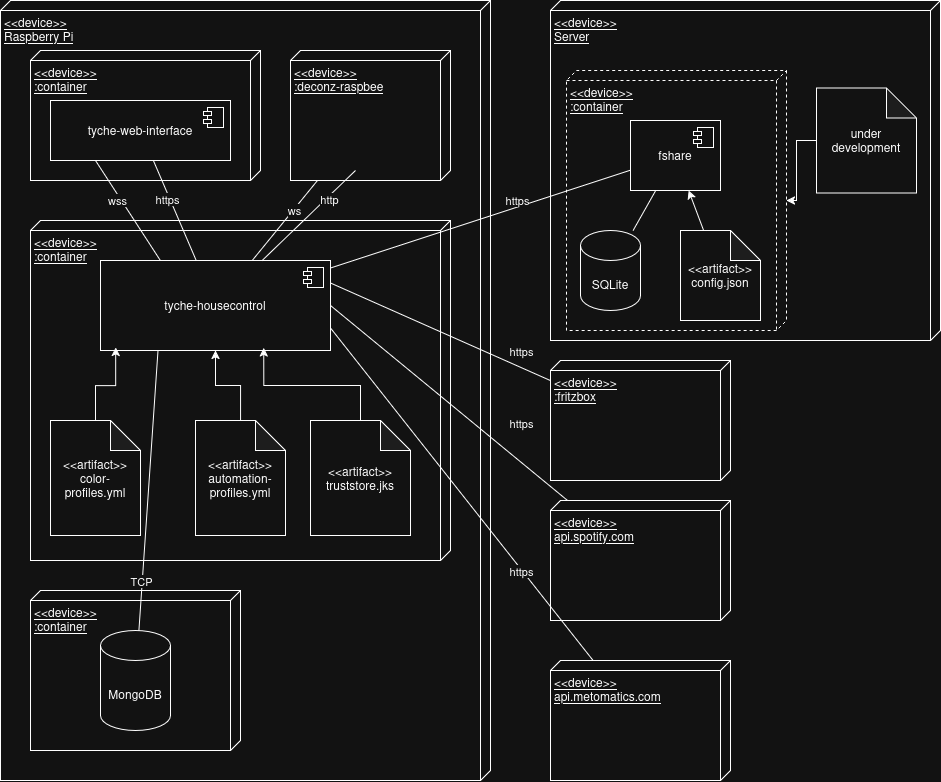

The diagram above was exported from draw.io. Its source (the exported page's mxGraphModel, read from the mxfile embedded in the PNG):
<mxGraphModel dx="2991" dy="2756" grid="1" gridSize="10" guides="1" tooltips="1" connect="1" arrows="1" fold="1" page="1" pageScale="1" pageWidth="827" pageHeight="1169" background="none" math="0" shadow="0">
  <root>
    <mxCell id="0" />
    <mxCell id="1" parent="0" />
    <mxCell id="ZI3dznUiYCo_x-_4kkXh-19" value="&amp;lt;&amp;lt;device&amp;gt;&amp;gt;&lt;br&gt;Server" style="verticalAlign=top;align=left;spacingTop=8;spacingLeft=2;spacingRight=12;shape=cube;size=10;direction=south;fontStyle=4;html=1;whiteSpace=wrap;" vertex="1" parent="1">
      <mxGeometry x="570" y="-40" width="390" height="340" as="geometry" />
    </mxCell>
    <mxCell id="ZI3dznUiYCo_x-_4kkXh-5" value="&amp;lt;&amp;lt;device&amp;gt;&amp;gt;&lt;br&gt;Raspberry Pi" style="verticalAlign=top;align=left;spacingTop=8;spacingLeft=2;spacingRight=12;shape=cube;size=10;direction=south;fontStyle=4;html=1;whiteSpace=wrap;" vertex="1" parent="1">
      <mxGeometry x="20" y="-40" width="490" height="780" as="geometry" />
    </mxCell>
    <mxCell id="ZI3dznUiYCo_x-_4kkXh-7" value="&amp;lt;&amp;lt;device&amp;gt;&amp;gt;&lt;br&gt;:container" style="verticalAlign=top;align=left;spacingTop=8;spacingLeft=2;spacingRight=12;shape=cube;size=10;direction=south;fontStyle=4;html=1;whiteSpace=wrap;" vertex="1" parent="1">
      <mxGeometry x="50" y="180" width="420" height="340" as="geometry" />
    </mxCell>
    <mxCell id="ZI3dznUiYCo_x-_4kkXh-6" value="&lt;div&gt;&amp;lt;&amp;lt;device&amp;gt;&amp;gt;&lt;/div&gt;&lt;div&gt;:container&lt;/div&gt;" style="verticalAlign=top;align=left;spacingTop=8;spacingLeft=2;spacingRight=12;shape=cube;size=10;direction=south;fontStyle=4;html=1;whiteSpace=wrap;" vertex="1" parent="1">
      <mxGeometry x="50" y="550" width="210" height="160" as="geometry" />
    </mxCell>
    <mxCell id="ZI3dznUiYCo_x-_4kkXh-1" value="MongoDB" style="shape=cylinder3;whiteSpace=wrap;html=1;boundedLbl=1;backgroundOutline=1;size=15;movable=1;resizable=1;rotatable=1;deletable=1;editable=1;locked=0;connectable=1;" vertex="1" parent="1">
      <mxGeometry x="120" y="590" width="70" height="100" as="geometry" />
    </mxCell>
    <mxCell id="ZI3dznUiYCo_x-_4kkXh-2" value="&lt;div&gt;&amp;lt;&amp;lt;artifact&amp;gt;&amp;gt;&lt;br&gt;color-profiles.yml&lt;/div&gt;" style="shape=note;whiteSpace=wrap;html=1;backgroundOutline=1;darkOpacity=0.05;" vertex="1" parent="1">
      <mxGeometry x="70" y="380" width="90" height="115" as="geometry" />
    </mxCell>
    <mxCell id="ZI3dznUiYCo_x-_4kkXh-61" style="edgeStyle=orthogonalEdgeStyle;rounded=0;orthogonalLoop=1;jettySize=auto;html=1;" edge="1" parent="1" source="ZI3dznUiYCo_x-_4kkXh-3" target="ZI3dznUiYCo_x-_4kkXh-13">
      <mxGeometry relative="1" as="geometry" />
    </mxCell>
    <mxCell id="ZI3dznUiYCo_x-_4kkXh-3" value="&amp;lt;&amp;lt;artifact&amp;gt;&amp;gt;&lt;br&gt;automation-profiles.yml" style="shape=note;whiteSpace=wrap;html=1;backgroundOutline=1;darkOpacity=0.05;" vertex="1" parent="1">
      <mxGeometry x="215" y="380" width="90" height="115" as="geometry" />
    </mxCell>
    <mxCell id="ZI3dznUiYCo_x-_4kkXh-4" value="&amp;lt;&amp;lt;artifact&amp;gt;&amp;gt;&lt;br&gt;truststore.jks" style="shape=note;whiteSpace=wrap;html=1;backgroundOutline=1;darkOpacity=0.05;" vertex="1" parent="1">
      <mxGeometry x="330" y="380" width="100" height="115" as="geometry" />
    </mxCell>
    <mxCell id="ZI3dznUiYCo_x-_4kkXh-8" value="&lt;div&gt;&amp;lt;&amp;lt;device&amp;gt;&amp;gt;&lt;/div&gt;&lt;div&gt;:container&lt;/div&gt;" style="verticalAlign=top;align=left;spacingTop=8;spacingLeft=2;spacingRight=12;shape=cube;size=10;direction=south;fontStyle=4;html=1;whiteSpace=wrap;" vertex="1" parent="1">
      <mxGeometry x="50" y="10" width="230" height="130" as="geometry" />
    </mxCell>
    <mxCell id="ZI3dznUiYCo_x-_4kkXh-9" value="&amp;lt;&amp;lt;device&amp;gt;&amp;gt;&lt;br&gt;:container" style="verticalAlign=top;align=left;spacingTop=8;spacingLeft=2;spacingRight=12;shape=cube;size=10;direction=south;fontStyle=4;html=1;whiteSpace=wrap;dashed=1;" vertex="1" parent="1">
      <mxGeometry x="586" y="30" width="220" height="260" as="geometry" />
    </mxCell>
    <mxCell id="ZI3dznUiYCo_x-_4kkXh-12" value="" style="edgeStyle=orthogonalEdgeStyle;rounded=0;orthogonalLoop=1;jettySize=auto;html=1;" edge="1" parent="1" source="ZI3dznUiYCo_x-_4kkXh-11" target="ZI3dznUiYCo_x-_4kkXh-9">
      <mxGeometry relative="1" as="geometry" />
    </mxCell>
    <mxCell id="ZI3dznUiYCo_x-_4kkXh-11" value="under development" style="shape=note;whiteSpace=wrap;html=1;backgroundOutline=1;darkOpacity=0.05;" vertex="1" parent="1">
      <mxGeometry x="836" y="47.5" width="100" height="105" as="geometry" />
    </mxCell>
    <mxCell id="ZI3dznUiYCo_x-_4kkXh-13" value="tyche-housecontrol" style="html=1;dropTarget=0;whiteSpace=wrap;" vertex="1" parent="1">
      <mxGeometry x="120" y="220" width="230" height="90" as="geometry" />
    </mxCell>
    <mxCell id="ZI3dznUiYCo_x-_4kkXh-14" value="" style="shape=module;jettyWidth=8;jettyHeight=4;" vertex="1" parent="ZI3dznUiYCo_x-_4kkXh-13">
      <mxGeometry x="1" width="20" height="20" relative="1" as="geometry">
        <mxPoint x="-27" y="7" as="offset" />
      </mxGeometry>
    </mxCell>
    <mxCell id="ZI3dznUiYCo_x-_4kkXh-20" value="tyche-web-interface" style="html=1;dropTarget=0;whiteSpace=wrap;" vertex="1" parent="1">
      <mxGeometry x="70" y="60" width="180" height="60" as="geometry" />
    </mxCell>
    <mxCell id="ZI3dznUiYCo_x-_4kkXh-21" value="" style="shape=module;jettyWidth=8;jettyHeight=4;" vertex="1" parent="ZI3dznUiYCo_x-_4kkXh-20">
      <mxGeometry x="1" width="20" height="20" relative="1" as="geometry">
        <mxPoint x="-27" y="7" as="offset" />
      </mxGeometry>
    </mxCell>
    <mxCell id="ZI3dznUiYCo_x-_4kkXh-27" value="" style="endArrow=none;html=1;rounded=0;entryX=0.25;entryY=1;entryDx=0;entryDy=0;" edge="1" parent="1" source="ZI3dznUiYCo_x-_4kkXh-1" target="ZI3dznUiYCo_x-_4kkXh-13">
      <mxGeometry width="50" height="50" relative="1" as="geometry">
        <mxPoint x="770" y="430" as="sourcePoint" />
        <mxPoint x="820" y="380" as="targetPoint" />
      </mxGeometry>
    </mxCell>
    <mxCell id="ZI3dznUiYCo_x-_4kkXh-28" value="TCP" style="edgeLabel;html=1;align=center;verticalAlign=middle;resizable=0;points=[];" vertex="1" connectable="0" parent="ZI3dznUiYCo_x-_4kkXh-27">
      <mxGeometry x="0.1439" y="2" relative="1" as="geometry">
        <mxPoint x="-7" y="110" as="offset" />
      </mxGeometry>
    </mxCell>
    <mxCell id="ZI3dznUiYCo_x-_4kkXh-32" value="&amp;lt;&amp;lt;device&amp;gt;&amp;gt;&lt;br&gt;:fritzbox" style="verticalAlign=top;align=left;spacingTop=8;spacingLeft=2;spacingRight=12;shape=cube;size=10;direction=south;fontStyle=4;html=1;whiteSpace=wrap;" vertex="1" parent="1">
      <mxGeometry x="570" y="320" width="180" height="120" as="geometry" />
    </mxCell>
    <mxCell id="ZI3dznUiYCo_x-_4kkXh-33" value="" style="endArrow=none;html=1;rounded=0;exitX=1;exitY=0.25;exitDx=0;exitDy=0;" edge="1" parent="1" source="ZI3dznUiYCo_x-_4kkXh-13" target="ZI3dznUiYCo_x-_4kkXh-32">
      <mxGeometry width="50" height="50" relative="1" as="geometry">
        <mxPoint x="350" y="350" as="sourcePoint" />
        <mxPoint x="400" y="300" as="targetPoint" />
      </mxGeometry>
    </mxCell>
    <mxCell id="ZI3dznUiYCo_x-_4kkXh-46" value="https" style="edgeLabel;html=1;align=center;verticalAlign=middle;resizable=0;points=[];" vertex="1" connectable="0" parent="ZI3dznUiYCo_x-_4kkXh-33">
      <mxGeometry x="0.2277" y="1" relative="1" as="geometry">
        <mxPoint x="55" y="9" as="offset" />
      </mxGeometry>
    </mxCell>
    <mxCell id="ZI3dznUiYCo_x-_4kkXh-34" value="" style="endArrow=none;html=1;rounded=0;entryX=0.25;entryY=1;entryDx=0;entryDy=0;" edge="1" parent="1" target="ZI3dznUiYCo_x-_4kkXh-20">
      <mxGeometry width="50" height="50" relative="1" as="geometry">
        <mxPoint x="179.86000000000013" y="220" as="sourcePoint" />
        <mxPoint x="179.86000000000013" y="110" as="targetPoint" />
      </mxGeometry>
    </mxCell>
    <mxCell id="ZI3dznUiYCo_x-_4kkXh-35" value="wss" style="edgeLabel;html=1;align=center;verticalAlign=middle;resizable=0;points=[];" vertex="1" connectable="0" parent="ZI3dznUiYCo_x-_4kkXh-34">
      <mxGeometry x="0.3293" relative="1" as="geometry">
        <mxPoint y="6" as="offset" />
      </mxGeometry>
    </mxCell>
    <mxCell id="ZI3dznUiYCo_x-_4kkXh-36" value="" style="endArrow=none;html=1;rounded=0;" edge="1" parent="1" source="ZI3dznUiYCo_x-_4kkXh-13" target="ZI3dznUiYCo_x-_4kkXh-20">
      <mxGeometry width="50" height="50" relative="1" as="geometry">
        <mxPoint x="-50" y="340" as="sourcePoint" />
        <mxPoint y="290" as="targetPoint" />
      </mxGeometry>
    </mxCell>
    <mxCell id="ZI3dznUiYCo_x-_4kkXh-37" value="https" style="edgeLabel;html=1;align=center;verticalAlign=middle;resizable=0;points=[];" vertex="1" connectable="0" parent="ZI3dznUiYCo_x-_4kkXh-36">
      <mxGeometry x="0.3636" relative="1" as="geometry">
        <mxPoint y="7" as="offset" />
      </mxGeometry>
    </mxCell>
    <mxCell id="ZI3dznUiYCo_x-_4kkXh-38" value="&amp;lt;&amp;lt;device&amp;gt;&amp;gt;&lt;br&gt;:deconz-raspbee" style="verticalAlign=top;align=left;spacingTop=8;spacingLeft=2;spacingRight=12;shape=cube;size=10;direction=south;fontStyle=4;html=1;whiteSpace=wrap;" vertex="1" parent="1">
      <mxGeometry x="310" y="10" width="160" height="130" as="geometry" />
    </mxCell>
    <mxCell id="ZI3dznUiYCo_x-_4kkXh-39" value="" style="endArrow=none;html=1;rounded=0;" edge="1" parent="1" source="ZI3dznUiYCo_x-_4kkXh-13" target="ZI3dznUiYCo_x-_4kkXh-38">
      <mxGeometry width="50" height="50" relative="1" as="geometry">
        <mxPoint x="870" y="370" as="sourcePoint" />
        <mxPoint x="920" y="320" as="targetPoint" />
      </mxGeometry>
    </mxCell>
    <mxCell id="ZI3dznUiYCo_x-_4kkXh-40" value="ws" style="edgeLabel;html=1;align=center;verticalAlign=middle;resizable=0;points=[];" vertex="1" connectable="0" parent="ZI3dznUiYCo_x-_4kkXh-39">
      <mxGeometry x="0.2518" y="1" relative="1" as="geometry">
        <mxPoint x="1" as="offset" />
      </mxGeometry>
    </mxCell>
    <mxCell id="ZI3dznUiYCo_x-_4kkXh-41" value="" style="endArrow=none;html=1;rounded=0;entryX=0;entryY=0;entryDx=120;entryDy=95;entryPerimeter=0;" edge="1" parent="1" source="ZI3dznUiYCo_x-_4kkXh-13" target="ZI3dznUiYCo_x-_4kkXh-38">
      <mxGeometry width="50" height="50" relative="1" as="geometry">
        <mxPoint x="870" y="370" as="sourcePoint" />
        <mxPoint x="920" y="320" as="targetPoint" />
      </mxGeometry>
    </mxCell>
    <mxCell id="ZI3dznUiYCo_x-_4kkXh-42" value="http" style="edgeLabel;html=1;align=center;verticalAlign=middle;resizable=0;points=[];" vertex="1" connectable="0" parent="ZI3dznUiYCo_x-_4kkXh-41">
      <mxGeometry x="0.4105" y="-2" relative="1" as="geometry">
        <mxPoint as="offset" />
      </mxGeometry>
    </mxCell>
    <mxCell id="ZI3dznUiYCo_x-_4kkXh-43" value="&lt;div&gt;&amp;lt;&amp;lt;device&amp;gt;&amp;gt;&lt;/div&gt;&lt;div&gt;api.spotify.com&lt;/div&gt;" style="verticalAlign=top;align=left;spacingTop=8;spacingLeft=2;spacingRight=12;shape=cube;size=10;direction=south;fontStyle=4;html=1;whiteSpace=wrap;" vertex="1" parent="1">
      <mxGeometry x="570" y="460" width="180" height="120" as="geometry" />
    </mxCell>
    <mxCell id="ZI3dznUiYCo_x-_4kkXh-44" value="" style="endArrow=none;html=1;rounded=0;exitX=1;exitY=0.5;exitDx=0;exitDy=0;" edge="1" parent="1" source="ZI3dznUiYCo_x-_4kkXh-13" target="ZI3dznUiYCo_x-_4kkXh-43">
      <mxGeometry width="50" height="50" relative="1" as="geometry">
        <mxPoint x="870" y="370" as="sourcePoint" />
        <mxPoint x="920" y="320" as="targetPoint" />
      </mxGeometry>
    </mxCell>
    <mxCell id="ZI3dznUiYCo_x-_4kkXh-45" value="https" style="edgeLabel;html=1;align=center;verticalAlign=middle;resizable=0;points=[];" vertex="1" connectable="0" parent="ZI3dznUiYCo_x-_4kkXh-44">
      <mxGeometry x="-0.2677" y="-1" relative="1" as="geometry">
        <mxPoint x="104" y="45" as="offset" />
      </mxGeometry>
    </mxCell>
    <mxCell id="ZI3dznUiYCo_x-_4kkXh-47" value="" style="endArrow=none;html=1;rounded=0;" edge="1" parent="1" source="ZI3dznUiYCo_x-_4kkXh-13" target="ZI3dznUiYCo_x-_4kkXh-52">
      <mxGeometry width="50" height="50" relative="1" as="geometry">
        <mxPoint x="870" y="390" as="sourcePoint" />
        <mxPoint x="640" y="131.48351648351627" as="targetPoint" />
      </mxGeometry>
    </mxCell>
    <mxCell id="ZI3dznUiYCo_x-_4kkXh-48" value="https" style="edgeLabel;html=1;align=center;verticalAlign=middle;resizable=0;points=[];" vertex="1" connectable="0" parent="ZI3dznUiYCo_x-_4kkXh-47">
      <mxGeometry x="0.2918" y="-4" relative="1" as="geometry">
        <mxPoint x="-9" y="-9" as="offset" />
      </mxGeometry>
    </mxCell>
    <mxCell id="ZI3dznUiYCo_x-_4kkXh-49" value="&lt;div&gt;&amp;lt;&amp;lt;device&amp;gt;&amp;gt;&lt;/div&gt;&lt;div&gt;api.metomatics.com&lt;/div&gt;" style="verticalAlign=top;align=left;spacingTop=8;spacingLeft=2;spacingRight=12;shape=cube;size=10;direction=south;fontStyle=4;html=1;whiteSpace=wrap;" vertex="1" parent="1">
      <mxGeometry x="570" y="620" width="180" height="120" as="geometry" />
    </mxCell>
    <mxCell id="ZI3dznUiYCo_x-_4kkXh-50" value="" style="endArrow=none;html=1;rounded=0;entryX=1;entryY=0.75;entryDx=0;entryDy=0;" edge="1" parent="1" source="ZI3dznUiYCo_x-_4kkXh-49" target="ZI3dznUiYCo_x-_4kkXh-13">
      <mxGeometry width="50" height="50" relative="1" as="geometry">
        <mxPoint x="870" y="390" as="sourcePoint" />
        <mxPoint x="920" y="340" as="targetPoint" />
      </mxGeometry>
    </mxCell>
    <mxCell id="ZI3dznUiYCo_x-_4kkXh-51" value="https" style="edgeLabel;html=1;align=center;verticalAlign=middle;resizable=0;points=[];" vertex="1" connectable="0" parent="ZI3dznUiYCo_x-_4kkXh-50">
      <mxGeometry x="-0.4668" y="1" relative="1" as="geometry">
        <mxPoint x="-2" y="-2" as="offset" />
      </mxGeometry>
    </mxCell>
    <mxCell id="ZI3dznUiYCo_x-_4kkXh-52" value="fshare" style="html=1;dropTarget=0;whiteSpace=wrap;" vertex="1" parent="1">
      <mxGeometry x="650" y="80" width="90" height="70" as="geometry" />
    </mxCell>
    <mxCell id="ZI3dznUiYCo_x-_4kkXh-53" value="" style="shape=module;jettyWidth=8;jettyHeight=4;" vertex="1" parent="ZI3dznUiYCo_x-_4kkXh-52">
      <mxGeometry x="1" width="20" height="20" relative="1" as="geometry">
        <mxPoint x="-27" y="7" as="offset" />
      </mxGeometry>
    </mxCell>
    <mxCell id="ZI3dznUiYCo_x-_4kkXh-55" value="SQLite" style="shape=cylinder3;whiteSpace=wrap;html=1;boundedLbl=1;backgroundOutline=1;size=15;" vertex="1" parent="1">
      <mxGeometry x="600" y="190" width="60" height="80" as="geometry" />
    </mxCell>
    <mxCell id="ZI3dznUiYCo_x-_4kkXh-56" value="" style="endArrow=none;html=1;rounded=0;" edge="1" parent="1" source="ZI3dznUiYCo_x-_4kkXh-55" target="ZI3dznUiYCo_x-_4kkXh-52">
      <mxGeometry width="50" height="50" relative="1" as="geometry">
        <mxPoint x="770" y="330" as="sourcePoint" />
        <mxPoint x="820" y="280" as="targetPoint" />
      </mxGeometry>
    </mxCell>
    <mxCell id="ZI3dznUiYCo_x-_4kkXh-57" value="&amp;lt;&amp;lt;artifact&amp;gt;&amp;gt;&lt;br&gt;config.json" style="shape=note;whiteSpace=wrap;html=1;backgroundOutline=1;darkOpacity=0.05;" vertex="1" parent="1">
      <mxGeometry x="700" y="190" width="80" height="90" as="geometry" />
    </mxCell>
    <mxCell id="ZI3dznUiYCo_x-_4kkXh-60" style="edgeStyle=orthogonalEdgeStyle;rounded=0;orthogonalLoop=1;jettySize=auto;html=1;entryX=0.066;entryY=0.965;entryDx=0;entryDy=0;entryPerimeter=0;" edge="1" parent="1" source="ZI3dznUiYCo_x-_4kkXh-2" target="ZI3dznUiYCo_x-_4kkXh-13">
      <mxGeometry relative="1" as="geometry" />
    </mxCell>
    <mxCell id="ZI3dznUiYCo_x-_4kkXh-62" style="edgeStyle=orthogonalEdgeStyle;rounded=0;orthogonalLoop=1;jettySize=auto;html=1;entryX=0.71;entryY=0.972;entryDx=0;entryDy=0;entryPerimeter=0;" edge="1" parent="1" source="ZI3dznUiYCo_x-_4kkXh-4" target="ZI3dznUiYCo_x-_4kkXh-13">
      <mxGeometry relative="1" as="geometry" />
    </mxCell>
    <mxCell id="ZI3dznUiYCo_x-_4kkXh-63" value="" style="endArrow=classic;html=1;rounded=0;" edge="1" parent="1" source="ZI3dznUiYCo_x-_4kkXh-57" target="ZI3dznUiYCo_x-_4kkXh-52">
      <mxGeometry width="50" height="50" relative="1" as="geometry">
        <mxPoint x="730" y="270" as="sourcePoint" />
        <mxPoint x="780" y="220" as="targetPoint" />
      </mxGeometry>
    </mxCell>
  </root>
</mxGraphModel>